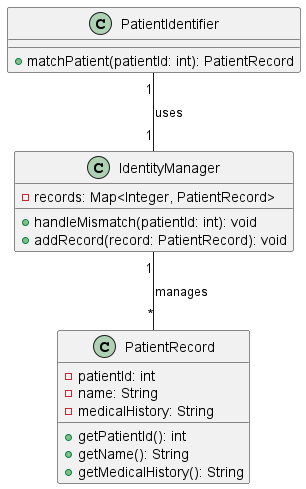

The diagram above was rendered by PlantUML. Its source (embedded in the PNG):
@startuml PatientIdentificationSystem

' Classes
class PatientIdentifier {
  +matchPatient(patientId: int): PatientRecord
}

class PatientRecord {
  -patientId: int
  -name: String
  -medicalHistory: String
  +getPatientId(): int
  +getName(): String
  +getMedicalHistory(): String
}

class IdentityManager {
  -records: Map<Integer, PatientRecord>
  +handleMismatch(patientId: int): void
  +addRecord(record: PatientRecord): void
}

' Relationships
PatientIdentifier "1" -- "1" IdentityManager : uses
IdentityManager "1" -- "*" PatientRecord : manages

@enduml